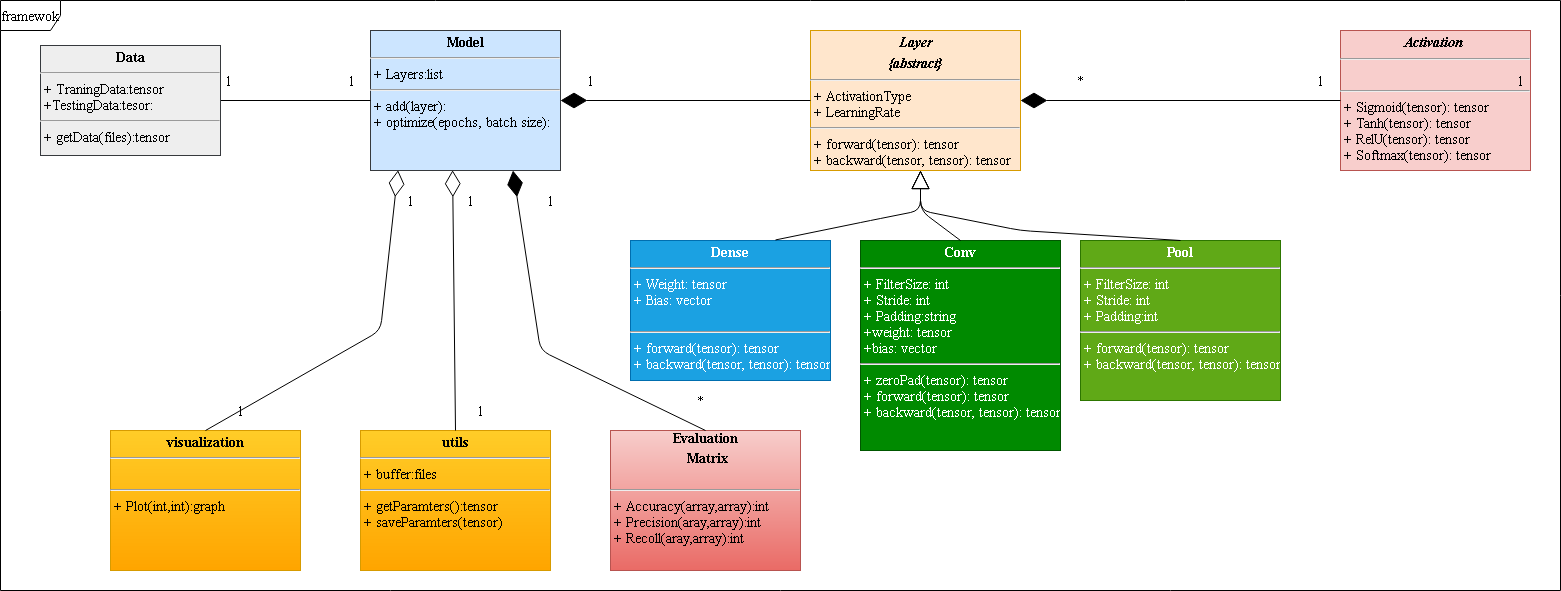

The diagram above was exported from draw.io. Its source (the exported page's mxGraphModel, read from the mxfile embedded in the PNG):
<mxGraphModel dx="1440" dy="1454" grid="1" gridSize="10" guides="1" tooltips="1" connect="1" arrows="1" fold="1" page="1" pageScale="1" pageWidth="850" pageHeight="1100" background="#ffffff" math="0" shadow="0">
  <root>
    <mxCell id="0" />
    <mxCell id="1" parent="0" />
    <mxCell id="17acba5748e5396b-1" value="framewok" style="shape=umlFrame;whiteSpace=wrap;html=1;rounded=0;shadow=0;comic=0;labelBackgroundColor=none;strokeWidth=1;fontFamily=Times New Roman;fontSize=14;align=center;" parent="1" vertex="1">
      <mxGeometry x="-770" y="-10" width="1560" height="590" as="geometry" />
    </mxCell>
    <mxCell id="5d2195bd80daf111-18" value="&lt;p style=&quot;margin: 4px 0px 0px; text-align: center; font-size: 14px;&quot;&gt;&lt;b style=&quot;font-size: 14px;&quot;&gt;Conv&lt;/b&gt;&lt;/p&gt;&lt;hr style=&quot;font-size: 14px;&quot;&gt;&lt;p style=&quot;margin: 0px 0px 0px 4px; font-size: 14px;&quot;&gt;+ FilterSize: int&lt;br style=&quot;font-size: 14px;&quot;&gt;+ Stride: int&lt;/p&gt;&lt;p style=&quot;margin: 0px 0px 0px 4px; font-size: 14px;&quot;&gt;+ Padding:string&lt;/p&gt;&lt;p style=&quot;margin: 0px 0px 0px 4px; font-size: 14px;&quot;&gt;+weight: tensor&lt;/p&gt;&lt;p style=&quot;margin: 0px 0px 0px 4px; font-size: 14px;&quot;&gt;+bias: vector&lt;/p&gt;&lt;hr style=&quot;font-size: 14px;&quot;&gt;&lt;p style=&quot;margin: 0px 0px 0px 4px; font-size: 14px;&quot;&gt;+ zeroPad(tensor): tensor&lt;br style=&quot;font-size: 14px;&quot;&gt;&lt;/p&gt;&lt;p style=&quot;margin: 0px 0px 0px 4px; font-size: 14px;&quot;&gt;+ forward(tensor): tensor&lt;br style=&quot;font-size: 14px;&quot;&gt;&lt;/p&gt;&lt;p style=&quot;margin: 0px 0px 0px 4px; font-size: 14px;&quot;&gt;+ backward(tensor, tensor): tensor&lt;br style=&quot;font-size: 14px;&quot;&gt;&lt;/p&gt;&lt;div style=&quot;font-size: 14px;&quot;&gt;&lt;br style=&quot;font-size: 14px;&quot;&gt;&lt;/div&gt;" style="verticalAlign=top;align=left;overflow=fill;fontSize=14;fontFamily=Times New Roman;html=1;rounded=0;shadow=0;comic=0;labelBackgroundColor=none;strokeWidth=1;fillColor=#008a00;strokeColor=#005700;fontColor=#ffffff;" parent="1" vertex="1">
      <mxGeometry x="90" y="230" width="200" height="210" as="geometry" />
    </mxCell>
    <mxCell id="a5l2EO8tnhVVvII7lbUt-1" value="&lt;p style=&quot;margin: 4px 0px 0px; text-align: center; font-size: 14px;&quot;&gt;&lt;b style=&quot;font-size: 14px;&quot;&gt;Dense&lt;/b&gt;&lt;/p&gt;&lt;hr style=&quot;font-size: 14px;&quot;&gt;&lt;p style=&quot;margin: 0px 0px 0px 4px; font-size: 14px;&quot;&gt;+ Weight: tensor&lt;br style=&quot;font-size: 14px;&quot;&gt;+ Bias: vector&lt;/p&gt;&lt;p style=&quot;margin: 0px 0px 0px 4px; font-size: 14px;&quot;&gt;&lt;br style=&quot;font-size: 14px;&quot;&gt;&lt;/p&gt;&lt;hr style=&quot;font-size: 14px;&quot;&gt;&lt;p style=&quot;margin: 0px 0px 0px 4px; font-size: 14px;&quot;&gt;+ forward(tensor): tensor&lt;br style=&quot;font-size: 14px;&quot;&gt;&lt;/p&gt;&lt;p style=&quot;margin: 0px 0px 0px 4px; font-size: 14px;&quot;&gt;+ backward(tensor, tensor): tensor&lt;br style=&quot;font-size: 14px;&quot;&gt;&lt;/p&gt;" style="verticalAlign=top;align=left;overflow=fill;fontSize=14;fontFamily=Times New Roman;html=1;rounded=0;shadow=0;comic=0;labelBackgroundColor=none;strokeWidth=1;fillColor=#1ba1e2;strokeColor=#006EAF;fontColor=#ffffff;" vertex="1" parent="1">
      <mxGeometry x="-140" y="230" width="200" height="140" as="geometry" />
    </mxCell>
    <mxCell id="a5l2EO8tnhVVvII7lbUt-2" value="&lt;p style=&quot;margin: 4px 0px 0px; text-align: center; font-size: 14px;&quot;&gt;&lt;b style=&quot;font-size: 14px;&quot;&gt;&lt;i style=&quot;font-size: 14px;&quot;&gt;Layer&lt;/i&gt;&lt;/b&gt;&lt;/p&gt;&lt;p style=&quot;margin: 4px 0px 0px; text-align: center; font-size: 14px;&quot;&gt;&lt;b style=&quot;font-size: 14px;&quot;&gt;&lt;i style=&quot;font-size: 14px;&quot;&gt;{abstract}&lt;/i&gt;&lt;/b&gt;&lt;/p&gt;&lt;hr style=&quot;font-size: 14px;&quot;&gt;&lt;p style=&quot;margin: 0px 0px 0px 4px; font-size: 14px;&quot;&gt;+ ActivationType&lt;/p&gt;&lt;p style=&quot;margin: 0px 0px 0px 4px; font-size: 14px;&quot;&gt;+ LearningRate&amp;nbsp;&lt;/p&gt;&lt;hr style=&quot;font-size: 14px;&quot;&gt;&lt;p style=&quot;margin: 0px 0px 0px 4px; font-size: 14px;&quot;&gt;+ forward(tensor): tensor&lt;br style=&quot;font-size: 14px;&quot;&gt;+ backward(tensor, tensor): tensor&lt;/p&gt;" style="verticalAlign=top;align=left;overflow=fill;fontSize=14;fontFamily=Times New Roman;html=1;rounded=0;shadow=0;comic=0;labelBackgroundColor=none;strokeWidth=1;fillColor=#ffe6cc;strokeColor=#d79b00;" vertex="1" parent="1">
      <mxGeometry x="40" y="20" width="210" height="140" as="geometry" />
    </mxCell>
    <mxCell id="a5l2EO8tnhVVvII7lbUt-3" value="&lt;p style=&quot;margin: 4px 0px 0px ; text-align: center ; font-size: 14px&quot;&gt;&lt;b&gt;Pool&lt;/b&gt;&lt;/p&gt;&lt;hr style=&quot;font-size: 14px&quot;&gt;&lt;p style=&quot;margin: 0px 0px 0px 4px ; font-size: 14px&quot;&gt;+ FilterSize: int&lt;br style=&quot;font-size: 14px&quot;&gt;+ Stride: int&lt;/p&gt;&lt;p style=&quot;margin: 0px 0px 0px 4px ; font-size: 14px&quot;&gt;+ Padding:int&lt;/p&gt;&lt;hr style=&quot;font-size: 14px&quot;&gt;&lt;p style=&quot;margin: 0px 0px 0px 4px ; font-size: 14px&quot;&gt;+ forward(tensor): tensor&lt;br style=&quot;font-size: 14px&quot;&gt;&lt;/p&gt;&lt;p style=&quot;margin: 0px 0px 0px 4px ; font-size: 14px&quot;&gt;+ backward(tensor, tensor): tensor&lt;br style=&quot;font-size: 14px&quot;&gt;&lt;/p&gt;" style="verticalAlign=top;align=left;overflow=fill;fontSize=14;fontFamily=Times New Roman;html=1;rounded=0;shadow=0;comic=0;labelBackgroundColor=none;strokeWidth=1;fillColor=#60a917;strokeColor=#2D7600;fontColor=#ffffff;" vertex="1" parent="1">
      <mxGeometry x="310" y="230" width="200" height="160" as="geometry" />
    </mxCell>
    <mxCell id="a5l2EO8tnhVVvII7lbUt-4" value="" style="endArrow=block;endSize=16;endFill=0;html=1;exitX=0.5;exitY=0;exitDx=0;exitDy=0;fontFamily=Times New Roman;fontSize=14;" edge="1" parent="1" source="5d2195bd80daf111-18">
      <mxGeometry width="160" relative="1" as="geometry">
        <mxPoint x="330" y="200" as="sourcePoint" />
        <mxPoint x="150" y="160" as="targetPoint" />
        <Array as="points">
          <mxPoint x="150" y="200" />
        </Array>
      </mxGeometry>
    </mxCell>
    <mxCell id="a5l2EO8tnhVVvII7lbUt-9" value="" style="endArrow=block;endSize=16;endFill=0;html=1;exitX=0.725;exitY=-0.004;exitDx=0;exitDy=0;exitPerimeter=0;fontFamily=Times New Roman;fontSize=14;" edge="1" parent="1" source="a5l2EO8tnhVVvII7lbUt-1">
      <mxGeometry width="160" relative="1" as="geometry">
        <mxPoint x="425" y="240" as="sourcePoint" />
        <mxPoint x="150" y="160" as="targetPoint" />
        <Array as="points">
          <mxPoint x="100" y="210" />
          <mxPoint x="150" y="200" />
        </Array>
      </mxGeometry>
    </mxCell>
    <mxCell id="a5l2EO8tnhVVvII7lbUt-10" value="" style="endArrow=block;endSize=16;endFill=0;html=1;fontFamily=Times New Roman;fontSize=14;exitX=0.5;exitY=0;exitDx=0;exitDy=0;" edge="1" parent="1" source="a5l2EO8tnhVVvII7lbUt-3">
      <mxGeometry width="160" relative="1" as="geometry">
        <mxPoint x="580" y="239" as="sourcePoint" />
        <mxPoint x="150" y="160" as="targetPoint" />
        <Array as="points">
          <mxPoint x="250" y="220" />
          <mxPoint x="150" y="200" />
        </Array>
      </mxGeometry>
    </mxCell>
    <mxCell id="a5l2EO8tnhVVvII7lbUt-11" value="&lt;p style=&quot;margin: 4px 0px 0px; text-align: center; font-size: 14px;&quot;&gt;&lt;b style=&quot;font-size: 14px;&quot;&gt;Model&lt;/b&gt;&lt;/p&gt;&lt;hr style=&quot;font-size: 14px;&quot;&gt;&lt;p style=&quot;margin: 0px 0px 0px 4px; font-size: 14px;&quot;&gt;+ Layers:list&lt;/p&gt;&lt;hr style=&quot;font-size: 14px;&quot;&gt;&lt;p style=&quot;margin: 0px 0px 0px 4px; font-size: 14px;&quot;&gt;+ add(layer):&lt;br style=&quot;font-size: 14px;&quot;&gt;+ optimize(epochs, batch size):&lt;/p&gt;" style="verticalAlign=top;align=left;overflow=fill;fontSize=14;fontFamily=Times New Roman;html=1;rounded=0;shadow=0;comic=0;labelBackgroundColor=none;strokeWidth=1;fillColor=#cce5ff;strokeColor=#36393d;" vertex="1" parent="1">
      <mxGeometry x="-400" y="20" width="190" height="140" as="geometry" />
    </mxCell>
    <mxCell id="a5l2EO8tnhVVvII7lbUt-12" value="" style="endArrow=diamondThin;endFill=1;endSize=24;html=1;exitX=0;exitY=0.5;exitDx=0;exitDy=0;entryX=1;entryY=0.5;entryDx=0;entryDy=0;fontFamily=Times New Roman;fontSize=14;" edge="1" parent="1" source="a5l2EO8tnhVVvII7lbUt-2" target="a5l2EO8tnhVVvII7lbUt-11">
      <mxGeometry width="160" relative="1" as="geometry">
        <mxPoint x="300" y="80" as="sourcePoint" />
        <mxPoint x="460" y="80" as="targetPoint" />
      </mxGeometry>
    </mxCell>
    <mxCell id="a5l2EO8tnhVVvII7lbUt-13" value="&lt;div style=&quot;text-align: center; font-size: 14px;&quot;&gt;&lt;span style=&quot;font-size: 14px;&quot;&gt;&lt;b style=&quot;font-size: 14px;&quot;&gt;Evaluation&lt;/b&gt;&lt;/span&gt;&lt;/div&gt;&lt;p style=&quot;margin: 4px 0px 0px; text-align: center; font-size: 14px;&quot;&gt;&lt;b style=&quot;font-size: 14px;&quot;&gt;&amp;nbsp;Matrix&lt;/b&gt;&lt;/p&gt;&lt;p style=&quot;margin: 0px 0px 0px 4px; font-size: 14px;&quot;&gt;&lt;br style=&quot;font-size: 14px;&quot;&gt;&lt;/p&gt;&lt;hr style=&quot;font-size: 14px;&quot;&gt;&lt;p style=&quot;margin: 0px 0px 0px 4px; font-size: 14px;&quot;&gt;+ Accuracy(array,array):int&lt;br style=&quot;font-size: 14px;&quot;&gt;+ Precision(aray,array):int&lt;/p&gt;&lt;p style=&quot;margin: 0px 0px 0px 4px; font-size: 14px;&quot;&gt;+ Recoll(aray,array):int&lt;br style=&quot;font-size: 14px;&quot;&gt;&lt;/p&gt;" style="verticalAlign=top;align=left;overflow=fill;fontSize=14;fontFamily=Times New Roman;html=1;rounded=0;shadow=0;comic=0;labelBackgroundColor=none;strokeWidth=1;fillColor=#f8cecc;strokeColor=#b85450;gradientColor=#ea6b66;" vertex="1" parent="1">
      <mxGeometry x="-160" y="420" width="190" height="140" as="geometry" />
    </mxCell>
    <mxCell id="a5l2EO8tnhVVvII7lbUt-14" value="" style="endArrow=diamondThin;endFill=1;endSize=24;html=1;exitX=0.5;exitY=0;exitDx=0;exitDy=0;entryX=0.75;entryY=1;entryDx=0;entryDy=0;fontFamily=Times New Roman;fontSize=14;" edge="1" parent="1" source="a5l2EO8tnhVVvII7lbUt-13" target="a5l2EO8tnhVVvII7lbUt-11">
      <mxGeometry width="160" relative="1" as="geometry">
        <mxPoint x="340" y="100" as="sourcePoint" />
        <mxPoint x="40" y="100" as="targetPoint" />
        <Array as="points">
          <mxPoint x="-230" y="340" />
        </Array>
      </mxGeometry>
    </mxCell>
    <mxCell id="a5l2EO8tnhVVvII7lbUt-15" value="&lt;p style=&quot;margin: 4px 0px 0px; text-align: center; font-size: 14px;&quot;&gt;&lt;b style=&quot;font-size: 14px;&quot;&gt;&lt;i style=&quot;font-size: 14px;&quot;&gt;Activation&amp;nbsp;&lt;/i&gt;&lt;/b&gt;&lt;/p&gt;&lt;hr style=&quot;font-size: 14px;&quot;&gt;&lt;p style=&quot;margin: 0px 0px 0px 4px; font-size: 14px;&quot;&gt;&lt;br style=&quot;font-size: 14px;&quot;&gt;&lt;/p&gt;&lt;hr style=&quot;font-size: 14px;&quot;&gt;&lt;p style=&quot;margin: 0px 0px 0px 4px; font-size: 14px;&quot;&gt;+ Sigmoid(tensor): tensor&lt;br style=&quot;font-size: 14px;&quot;&gt;+ Tanh(tensor): tensor&lt;br style=&quot;font-size: 14px;&quot;&gt;&lt;/p&gt;&lt;p style=&quot;margin: 0px 0px 0px 4px; font-size: 14px;&quot;&gt;+ RelU(tensor): tensor&lt;br style=&quot;font-size: 14px;&quot;&gt;&lt;/p&gt;&lt;p style=&quot;margin: 0px 0px 0px 4px; font-size: 14px;&quot;&gt;+ Softmax(tensor): tensor&lt;br style=&quot;font-size: 14px;&quot;&gt;&lt;/p&gt;" style="verticalAlign=top;align=left;overflow=fill;fontSize=14;fontFamily=Times New Roman;html=1;rounded=0;shadow=0;comic=0;labelBackgroundColor=none;strokeWidth=1;fillColor=#f8cecc;strokeColor=#b85450;" vertex="1" parent="1">
      <mxGeometry x="570" y="20" width="190" height="140" as="geometry" />
    </mxCell>
    <mxCell id="a5l2EO8tnhVVvII7lbUt-16" value="" style="endArrow=diamondThin;endFill=1;endSize=24;html=1;exitX=0;exitY=0.5;exitDx=0;exitDy=0;entryX=1;entryY=0.5;entryDx=0;entryDy=0;fontFamily=Times New Roman;fontSize=14;" edge="1" parent="1" source="a5l2EO8tnhVVvII7lbUt-15" target="a5l2EO8tnhVVvII7lbUt-2">
      <mxGeometry width="160" relative="1" as="geometry">
        <mxPoint x="760" y="88" as="sourcePoint" />
        <mxPoint x="560" y="88" as="targetPoint" />
      </mxGeometry>
    </mxCell>
    <mxCell id="a5l2EO8tnhVVvII7lbUt-17" value="&lt;p style=&quot;margin: 4px 0px 0px; text-align: center; font-size: 14px;&quot;&gt;&lt;b style=&quot;font-size: 14px;&quot;&gt;utils&lt;/b&gt;&lt;br style=&quot;font-size: 14px;&quot;&gt;&lt;/p&gt;&lt;hr style=&quot;font-size: 14px;&quot;&gt;&lt;p style=&quot;margin: 0px 0px 0px 4px; font-size: 14px;&quot;&gt;+ buffer:files&lt;/p&gt;&lt;hr style=&quot;font-size: 14px;&quot;&gt;&lt;p style=&quot;margin: 0px 0px 0px 4px; font-size: 14px;&quot;&gt;+ getParamters():tensor&lt;br style=&quot;font-size: 14px;&quot;&gt;+ saveParamters(tensor)&lt;/p&gt;" style="verticalAlign=top;align=left;overflow=fill;fontSize=14;fontFamily=Times New Roman;html=1;rounded=0;shadow=0;comic=0;labelBackgroundColor=none;strokeWidth=1;fillColor=#ffcd28;strokeColor=#d79b00;gradientColor=#ffa500;" vertex="1" parent="1">
      <mxGeometry x="-410" y="420" width="190" height="140" as="geometry" />
    </mxCell>
    <mxCell id="a5l2EO8tnhVVvII7lbUt-19" value="1&amp;nbsp; &amp;nbsp; &amp;nbsp; &amp;nbsp; &amp;nbsp; &amp;nbsp; &amp;nbsp; &amp;nbsp; &amp;nbsp; &amp;nbsp; &amp;nbsp; &amp;nbsp; &amp;nbsp; &amp;nbsp; &amp;nbsp;1" style="edgeStyle=orthogonalEdgeStyle;rounded=0;orthogonalLoop=1;jettySize=auto;html=1;entryX=0;entryY=0.5;entryDx=0;entryDy=0;endArrow=none;endFill=0;fontFamily=Times New Roman;fontSize=14;" edge="1" parent="1" source="a5l2EO8tnhVVvII7lbUt-18" target="a5l2EO8tnhVVvII7lbUt-11">
      <mxGeometry x="-0.0769" y="20" relative="1" as="geometry">
        <mxPoint as="offset" />
      </mxGeometry>
    </mxCell>
    <mxCell id="a5l2EO8tnhVVvII7lbUt-18" value="&lt;p style=&quot;margin: 4px 0px 0px; text-align: center; font-size: 14px;&quot;&gt;&lt;b style=&quot;font-size: 14px;&quot;&gt;Data&lt;/b&gt;&lt;/p&gt;&lt;hr style=&quot;font-size: 14px;&quot;&gt;&lt;p style=&quot;margin: 0px 0px 0px 4px; font-size: 14px;&quot;&gt;+ TraningData:tensor&lt;/p&gt;&lt;p style=&quot;margin: 0px 0px 0px 4px; font-size: 14px;&quot;&gt;+TestingData:tesor:&lt;/p&gt;&lt;hr style=&quot;font-size: 14px;&quot;&gt;&lt;p style=&quot;margin: 0px 0px 0px 4px; font-size: 14px;&quot;&gt;+ getData(files):tensor&lt;br style=&quot;font-size: 14px;&quot;&gt;&lt;br style=&quot;font-size: 14px;&quot;&gt;&lt;/p&gt;" style="verticalAlign=top;align=left;overflow=fill;fontSize=14;fontFamily=Times New Roman;html=1;rounded=0;shadow=0;comic=0;labelBackgroundColor=none;strokeWidth=1;fillColor=#eeeeee;strokeColor=#36393d;" vertex="1" parent="1">
      <mxGeometry x="-730" y="35" width="180" height="110" as="geometry" />
    </mxCell>
    <mxCell id="a5l2EO8tnhVVvII7lbUt-21" value="&lt;p style=&quot;margin: 4px 0px 0px; text-align: center; font-size: 14px;&quot;&gt;&lt;b style=&quot;font-size: 14px;&quot;&gt;visualization&lt;/b&gt;&lt;br style=&quot;font-size: 14px;&quot;&gt;&lt;/p&gt;&lt;hr style=&quot;font-size: 14px;&quot;&gt;&lt;p style=&quot;margin: 0px 0px 0px 4px; font-size: 14px;&quot;&gt;&lt;br style=&quot;font-size: 14px;&quot;&gt;&lt;/p&gt;&lt;hr style=&quot;font-size: 14px;&quot;&gt;&lt;p style=&quot;margin: 0px 0px 0px 4px; font-size: 14px;&quot;&gt;+ Plot(int,int):graph&lt;br style=&quot;font-size: 14px;&quot;&gt;&lt;br style=&quot;font-size: 14px;&quot;&gt;&lt;/p&gt;" style="verticalAlign=top;align=left;overflow=fill;fontSize=14;fontFamily=Times New Roman;html=1;rounded=0;shadow=0;comic=0;labelBackgroundColor=none;strokeWidth=1;fillColor=#ffcd28;strokeColor=#d79b00;gradientColor=#ffa500;" vertex="1" parent="1">
      <mxGeometry x="-660" y="420" width="190" height="140" as="geometry" />
    </mxCell>
    <mxCell id="a5l2EO8tnhVVvII7lbUt-22" value="" style="endArrow=diamondThin;endFill=0;endSize=24;html=1;entryX=0.145;entryY=0.998;entryDx=0;entryDy=0;exitX=0.5;exitY=0;exitDx=0;exitDy=0;entryPerimeter=0;fontFamily=Times New Roman;fontSize=14;" edge="1" parent="1" source="a5l2EO8tnhVVvII7lbUt-21" target="a5l2EO8tnhVVvII7lbUt-11">
      <mxGeometry width="160" relative="1" as="geometry">
        <mxPoint x="-440" y="470" as="sourcePoint" />
        <mxPoint x="-280" y="470" as="targetPoint" />
        <Array as="points">
          <mxPoint x="-390" y="320" />
        </Array>
      </mxGeometry>
    </mxCell>
    <mxCell id="a5l2EO8tnhVVvII7lbUt-23" value="" style="endArrow=diamondThin;endFill=0;endSize=24;html=1;entryX=0.432;entryY=0.998;entryDx=0;entryDy=0;exitX=0.5;exitY=0;exitDx=0;exitDy=0;entryPerimeter=0;fontFamily=Times New Roman;fontSize=14;" edge="1" parent="1" source="a5l2EO8tnhVVvII7lbUt-17" target="a5l2EO8tnhVVvII7lbUt-11">
      <mxGeometry width="160" relative="1" as="geometry">
        <mxPoint x="-585" y="430" as="sourcePoint" />
        <mxPoint x="-362.45000000000005" y="169.72000000000003" as="targetPoint" />
        <Array as="points" />
      </mxGeometry>
    </mxCell>
    <mxCell id="a5l2EO8tnhVVvII7lbUt-25" value="1" style="text;html=1;strokeColor=none;fillColor=none;align=center;verticalAlign=middle;whiteSpace=wrap;rounded=0;fontFamily=Times New Roman;fontSize=14;" vertex="1" parent="1">
      <mxGeometry x="-200" y="60" width="40" height="20" as="geometry" />
    </mxCell>
    <mxCell id="a5l2EO8tnhVVvII7lbUt-26" value="*" style="text;html=1;strokeColor=none;fillColor=none;align=center;verticalAlign=middle;whiteSpace=wrap;rounded=0;fontFamily=Times New Roman;fontSize=14;" vertex="1" parent="1">
      <mxGeometry x="290" y="60" width="40" height="20" as="geometry" />
    </mxCell>
    <mxCell id="a5l2EO8tnhVVvII7lbUt-27" value="1" style="text;html=1;strokeColor=none;fillColor=none;align=center;verticalAlign=middle;whiteSpace=wrap;rounded=0;fontFamily=Times New Roman;fontSize=14;" vertex="1" parent="1">
      <mxGeometry x="-240" y="180" width="40" height="20" as="geometry" />
    </mxCell>
    <mxCell id="a5l2EO8tnhVVvII7lbUt-30" value="*" style="text;html=1;strokeColor=none;fillColor=none;align=center;verticalAlign=middle;whiteSpace=wrap;rounded=0;fontFamily=Times New Roman;fontSize=14;" vertex="1" parent="1">
      <mxGeometry x="-90" y="380" width="40" height="20" as="geometry" />
    </mxCell>
    <mxCell id="a5l2EO8tnhVVvII7lbUt-31" value="1" style="text;html=1;strokeColor=none;fillColor=none;align=center;verticalAlign=middle;whiteSpace=wrap;rounded=0;fontFamily=Times New Roman;fontSize=14;" vertex="1" parent="1">
      <mxGeometry x="730" y="60" width="40" height="20" as="geometry" />
    </mxCell>
    <mxCell id="a5l2EO8tnhVVvII7lbUt-36" value="1" style="text;html=1;strokeColor=none;fillColor=none;align=center;verticalAlign=middle;whiteSpace=wrap;rounded=0;fontFamily=Times New Roman;fontSize=14;" vertex="1" parent="1">
      <mxGeometry x="-310" y="390" width="40" height="20" as="geometry" />
    </mxCell>
    <mxCell id="a5l2EO8tnhVVvII7lbUt-37" value="1" style="text;html=1;strokeColor=none;fillColor=none;align=center;verticalAlign=middle;whiteSpace=wrap;rounded=0;fontFamily=Times New Roman;fontSize=14;" vertex="1" parent="1">
      <mxGeometry x="-320" y="180" width="40" height="20" as="geometry" />
    </mxCell>
    <mxCell id="a5l2EO8tnhVVvII7lbUt-38" value="1" style="text;html=1;strokeColor=none;fillColor=none;align=center;verticalAlign=middle;whiteSpace=wrap;rounded=0;fontFamily=Times New Roman;fontSize=14;" vertex="1" parent="1">
      <mxGeometry x="-380" y="180" width="40" height="20" as="geometry" />
    </mxCell>
    <mxCell id="a5l2EO8tnhVVvII7lbUt-39" value="1" style="text;html=1;strokeColor=none;fillColor=none;align=center;verticalAlign=middle;whiteSpace=wrap;rounded=0;fontFamily=Times New Roman;fontSize=14;" vertex="1" parent="1">
      <mxGeometry x="-550" y="390" width="40" height="20" as="geometry" />
    </mxCell>
    <mxCell id="a5l2EO8tnhVVvII7lbUt-40" value="1" style="text;html=1;strokeColor=none;fillColor=none;align=center;verticalAlign=middle;whiteSpace=wrap;rounded=0;fontFamily=Times New Roman;fontSize=14;" vertex="1" parent="1">
      <mxGeometry x="530" y="60" width="40" height="20" as="geometry" />
    </mxCell>
  </root>
</mxGraphModel>